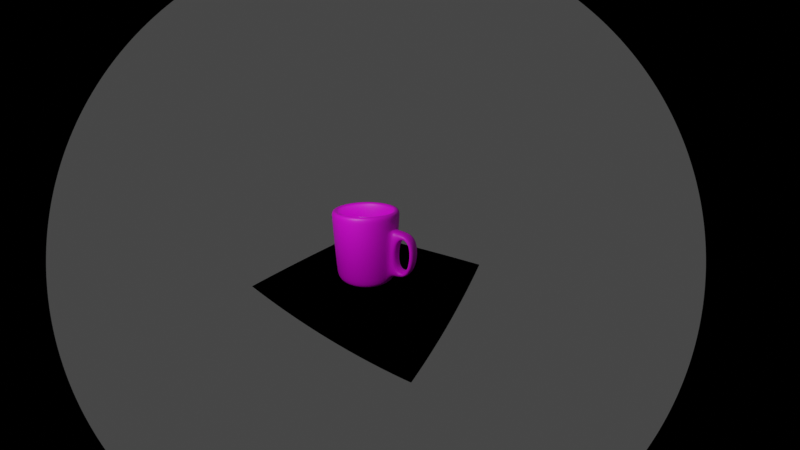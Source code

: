 # Source: merchandise.blend  (saved by Blender 2.82.7; exported with 4.5.12 LTS)
import bpy
from mathutils import Matrix  # noqa: F401  (used for matrix-valued properties, if any)

bpy.ops.wm.read_factory_settings(use_empty=True)
scene = bpy.context.scene
scene.name = 'Scene'

# ---- collections
col_collection = bpy.data.collections.new('Collection'); scene.collection.children.link(col_collection)

# ---- images (referenced by path relative to the original .blend; pixels are not part of the script)
import os
ASSET_DIR = os.environ.get("B2B_ASSET_DIR", "")  # directory of the original .blend (textures are referenced by path, not embedded)
HERE = os.path.dirname(os.path.abspath(__file__))  # packed textures are extracted next to this script under _unpacked/

def load_image(name, relpath, width, height, colorspace="sRGB"):
    """Load a texture the original file referenced (path relative to the .blend, or extracted next to this script)."""
    p = next((c for c in (os.path.join(HERE, relpath), os.path.join(ASSET_DIR, relpath)) if relpath and os.path.exists(c)), "")
    if p:
        img = bpy.data.images.load(p, check_existing=True)
        img.name = name
    else:  # same state as the original file: an image datablock whose file is absent (Cycles renders it pink)
        img = bpy.data.images.new(name, width, height)
        img.source = "FILE"
        img.filepath = "//" + (relpath or name)
    img.colorspace_settings.name = colorspace
    return img
img_texture_jpg = load_image('texture.jpg', 'texture.jpg', 1024, 1024, 'sRGB')

# ---- materials (node trees are filled in below, after node groups)
mat_material_007 = bpy.data.materials.new('Material.007')
mat_material_007.use_transparent_shadow = False
mat_material_001 = bpy.data.materials.new('Material.001')
mat_material_001.use_transparent_shadow = False
mat_material_001.diffuse_color = (0.0, 0.0, 0.0, 1.0)
mat_material_001.roughness = 1.0
mat_material_001.specular_intensity = 0.0

# ---- material node trees
mat_material_007.use_nodes = True; mat_material_007.node_tree.nodes.clear()
_N = mat_material_007.node_tree.nodes; _L = mat_material_007.node_tree.links
n0 = _N.new('ShaderNodeOutputMaterial'); n0.name = 'Material Output'; n0.location = (300, 300)
n1 = _N.new('ShaderNodeBsdfPrincipled'); n1.name = 'Principled BSDF'; n1.location = (10, 300)
n1.distribution = 'GGX'
n1.subsurface_method = 'BURLEY'
n1.inputs[3].default_value = 1.45
n1.inputs[27].default_value = (0.0, 0.0, 0.0, 1.0)
n1.inputs[28].default_value = 1.0
n2 = _N.new('ShaderNodeTexImage'); n2.name = 'Image Texture'; n2.location = (-280, 280)
n2.image = img_texture_jpg
_L.new(n1.outputs[0], n0.inputs[0])
_L.new(n2.outputs[0], n1.inputs[0])
n0.is_active_output = True

# ---- world
world_world = bpy.data.worlds.new('World'); scene.world = world_world
world_world.use_nodes = True; world_world.node_tree.nodes.clear()
_N = world_world.node_tree.nodes; _L = world_world.node_tree.links
n0 = _N.new('ShaderNodeOutputWorld'); n0.name = 'World Output'; n0.location = (300, 300)
n1 = _N.new('ShaderNodeBackground'); n1.name = 'Background'; n1.location = (10, 300)
n1.inputs[0].default_value = (0.05088, 0.05088, 0.05088, 1.0)
_L.new(n1.outputs[0], n0.inputs[0])
n0.is_active_output = True
world_world.color = (0.05088, 0.05088, 0.05088)
world_world.use_sun_shadow = False
world_world.sun_shadow_jitter_overblur = 0.0

# ---- cameras
cam_camera = bpy.data.cameras.new('Camera')
cam_camera.type = 'PANO'
cam_camera.clip_end = 100.0
cam_camera.lens = 40.31
cam_camera.ortho_scale = 7.314
cam_camera.shift_x = 0.03
cam_camera.shift_y = 0.08

# ---- lights
light_light = bpy.data.lights.new('Light', 'POINT')
light_light.transmission_factor = 0.0
light_light.energy = 1300.0
light_light.shadow_soft_size = 0.1
light_light.shadow_maximum_resolution = 0.006
light_light.use_absolute_resolution = True
light_light_001 = bpy.data.lights.new('Light.001', 'POINT')
light_light_001.transmission_factor = 0.0
light_light_001.energy = 20.0
light_light_001.shadow_soft_size = 0.1
light_light_001.shadow_maximum_resolution = 0.006
light_light_001.use_absolute_resolution = True

# ---- meshes
me_circle = bpy.data.meshes.new('Circle')
me_circle.from_pydata([(-1.287, 1.095, 3.4), (-1.475, 1.076, 3.4), (-1.655, 1.021, 3.4), (-1.821, 0.9327, 3.4), (-1.966, 0.8132, 3.4), (-2.086, 0.6676, 3.4), (-2.175, 0.5015, 3.4), (-2.229, 0.3213, 3.4), (-2.248, 0.1339, 3.4), (-2.229, -0.05355, 3.4), (-2.175, -0.2338, 3.4), (-2.086, -0.3999, 3.4), (-1.966, -0.5455, 3.4), (-1.821, -0.6649, 3.4), (-1.655, -0.7537, 3.4), (-1.475, -0.8084, 3.4), (-1.287, -0.8268, 3.4), (-1.1, -0.8084, 3.4), (-0.9194, -0.7537, 3.4), (-0.7533, -0.6649, 3.4), (-0.6078, -0.5455, 3.4), (-0.4883, -0.3999, 3.4), (-0.3995, -0.2338, 3.4), (-0.3448, -0.05355, 3.4), (-0.3264, 0.1339, 3.4), (-0.3448, 0.3213, 3.4), (-0.3995, 0.5015, 3.4), (-0.4883, 0.6676, 3.4), (-0.6078, 0.8132, 3.4), (-0.7533, 0.9327, 3.4), (-0.9194, 1.021, 3.4), (-1.1, 1.076, 3.4), (-1.287, 1.874, 7.786), (-1.626, 1.84, 7.786), (-1.953, 1.741, 7.786), (-2.254, 1.58, 7.786), (-2.517, 1.364, 7.786), (-2.734, 1.1, 7.786), (-2.894, 0.7997, 7.786), (-2.993, 0.4733, 7.786), (-3.027, 0.1339, 7.786), (-2.993, -0.2055, 7.786), (-2.894, -0.5319, 7.786), (-2.734, -0.8327, 7.786), (-2.517, -1.096, 7.786), (-2.254, -1.313, 7.786), (-1.953, -1.473, 7.786), (-1.626, -1.572, 7.786), (-1.287, -1.606, 7.786), (-0.9477, -1.572, 7.786), (-0.6213, -1.473, 7.786), (-0.3205, -1.313, 7.786), (-0.05687, -1.096, 7.786), (0.1595, -0.8327, 7.786), (0.3203, -0.5319, 7.786), (0.4193, -0.2055, 7.786), (0.4527, 0.1339, 7.786), (0.4193, 0.4733, 7.786), (0.3203, 0.7997, 7.786), (0.1595, 1.1, 7.786), (-0.05687, 1.364, 7.786), (-0.3205, 1.58, 7.786), (-0.6213, 1.741, 7.786), (-0.9477, 1.84, 7.786), (0.1595, 1.1, 7.354), (-0.05687, 1.364, 7.354), (-1.953, -1.473, 7.354), (-1.626, -1.572, 7.354), (-1.626, 1.84, 7.354), (-1.953, 1.741, 7.354), (-0.3205, 1.58, 7.354), (-1.287, -1.606, 7.354), (-2.254, 1.58, 7.354), (-0.6213, 1.741, 7.354), (-0.9477, -1.572, 7.354), (-2.517, 1.364, 7.354), (-0.9477, 1.84, 7.354), (-0.6213, -1.473, 7.354), (-2.734, 1.1, 7.354), (-1.287, 1.874, 7.354), (-0.3205, -1.313, 7.354), (-2.894, 0.7997, 7.354), (-0.05687, -1.096, 7.354), (-2.993, 0.4733, 7.354), (0.1595, -0.8327, 7.354), (-3.027, 0.1339, 7.354), (0.3203, -0.5319, 7.354), (-2.993, -0.2055, 7.354), (0.4193, -0.2055, 7.354), (-2.894, -0.5319, 7.354), (0.4527, 0.1339, 7.354), (-2.734, -0.8327, 7.354), (0.4193, 0.4733, 7.354), (-2.517, -1.096, 7.354), (0.3203, 0.7997, 7.354), (-2.254, -1.313, 7.354), (-1.626, 1.84, 3.4), (-1.287, 1.874, 3.4), (-1.953, 1.741, 3.4), (-2.254, 1.58, 3.4), (-2.517, 1.364, 3.4), (-2.734, 1.1, 3.4), (-2.894, 0.7997, 3.4), (-2.993, 0.4733, 3.4), (-3.027, 0.1339, 3.4), (-2.993, -0.2055, 3.4), (-2.894, -0.5319, 3.4), (-2.734, -0.8327, 3.4), (-2.517, -1.096, 3.4), (-2.254, -1.313, 3.4), (-1.953, -1.473, 3.4), (-1.626, -1.572, 3.4), (-1.287, -1.606, 3.4), (-0.9477, -1.572, 3.4), (-0.6213, -1.473, 3.4), (-0.3205, -1.313, 3.4), (-0.05687, -1.096, 3.4), (0.1595, -0.8327, 3.4), (0.3203, -0.5319, 3.4), (0.4193, -0.2055, 3.4), (0.4527, 0.1339, 3.4), (0.4193, 0.4733, 3.4), (0.3203, 0.7997, 3.4), (0.1595, 1.1, 3.4), (-0.05687, 1.364, 3.4), (-0.3205, 1.58, 3.4), (-0.6213, 1.741, 3.4), (-0.9477, 1.84, 3.4), (-1.287, 1.095, 3.0), (-1.475, 1.076, 3.0), (-1.655, 1.021, 3.0), (-1.821, 0.9327, 3.0), (-1.966, 0.8132, 3.0), (-2.086, 0.6676, 3.0), (-2.175, 0.5015, 3.0), (-2.229, 0.3213, 3.0), (-2.248, 0.1339, 3.0), (-2.229, -0.05355, 3.0), (-2.175, -0.2338, 3.0), (-2.086, -0.3999, 3.0), (-1.966, -0.5455, 3.0), (-1.821, -0.6649, 3.0), (-1.655, -0.7537, 3.0), (-1.475, -0.8084, 3.0), (-1.287, -0.8268, 3.0), (-1.1, -0.8084, 3.0), (-0.9194, -0.7537, 3.0), (-0.7533, -0.6649, 3.0), (-0.6078, -0.5455, 3.0), (-0.4883, -0.3999, 3.0), (-0.3995, -0.2338, 3.0), (-0.3448, -0.05355, 3.0), (-0.3264, 0.1339, 3.0), (-0.3448, 0.3213, 3.0), (-0.3995, 0.5015, 3.0), (-0.4883, 0.6676, 3.0), (-0.6078, 0.8132, 3.0), (-0.7533, 0.9327, 3.0), (-0.9194, 1.021, 3.0), (-1.1, 1.076, 3.0), (-1.287, 2.274, 7.786), (-1.705, 2.233, 7.786), (-2.106, 2.111, 7.786), (-2.476, 1.913, 7.786), (-2.8, 1.647, 7.786), (-3.066, 1.323, 7.786), (-3.264, 0.9527, 7.786), (-3.386, 0.5513, 7.786), (-3.427, 0.1339, 7.786), (-3.386, -0.2836, 7.786), (-3.264, -0.685, 7.786), (-3.066, -1.055, 7.786), (-2.8, -1.379, 7.786), (-2.476, -1.645, 7.786), (-2.106, -1.843, 7.786), (-1.705, -1.965, 7.786), (-1.287, -2.006, 7.786), (-0.8696, -1.965, 7.786), (-0.4682, -1.843, 7.786), (-0.09828, -1.645, 7.786), (0.226, -1.379, 7.786), (0.4921, -1.055, 7.786), (0.6898, -0.685, 7.786), (0.8116, -0.2836, 7.786), (0.8527, 0.1339, 7.786), (0.8116, 0.5513, 7.786), (0.6898, 0.9527, 7.786), (0.4921, 1.323, 7.786), (0.226, 1.647, 7.786), (-0.09829, 1.913, 7.786), (-0.4682, 2.111, 7.786), (-0.8696, 2.233, 7.786), (0.4921, 1.323, 7.354), (0.226, 1.647, 7.354), (-2.106, -1.843, 7.354), (-1.705, -1.965, 7.354), (-1.705, 2.233, 7.354), (-2.106, 2.111, 7.354), (-0.09829, 1.913, 7.354), (-1.287, -2.006, 7.354), (-2.476, 1.913, 7.354), (-0.4682, 2.111, 7.354), (-0.8696, -1.965, 7.354), (-2.8, 1.647, 7.354), (-0.8696, 2.233, 7.354), (-0.4682, -1.843, 7.354), (-3.066, 1.323, 7.354), (-1.287, 2.274, 7.354), (-0.09828, -1.645, 7.354), (-3.264, 0.9527, 7.354), (0.226, -1.379, 7.354), (-3.386, 0.5513, 7.354), (0.4921, -1.055, 7.354), (-3.427, 0.1339, 7.354), (0.6898, -0.685, 7.354), (-3.386, -0.2836, 7.354), (0.8116, -0.2836, 7.354), (-3.264, -0.685, 7.354), (0.8527, 0.1339, 7.354), (-3.066, -1.055, 7.354), (0.8116, 0.5513, 7.354), (-2.8, -1.379, 7.354), (0.6898, 0.9527, 7.354), (-2.476, -1.645, 7.354), (-1.683, 2.126, 3.125), (-1.287, 2.165, 3.125), (-2.064, 2.01, 3.125), (-2.415, 1.823, 3.125), (-2.723, 1.57, 3.125), (-2.976, 1.262, 3.125), (-3.163, 0.9111, 3.125), (-3.279, 0.5301, 3.125), (-3.318, 0.1339, 3.125), (-3.279, -0.2623, 3.125), (-3.163, -0.6433, 3.125), (-2.976, -0.9944, 3.125), (-2.723, -1.302, 3.125), (-2.415, -1.555, 3.125), (-2.064, -1.742, 3.125), (-1.683, -1.858, 3.125), (-1.287, -1.897, 3.125), (-0.8909, -1.858, 3.125), (-0.5099, -1.742, 3.125), (-0.1588, -1.555, 3.125), (0.149, -1.302, 3.125), (0.4016, -0.9944, 3.125), (0.5893, -0.6433, 3.125), (0.7048, -0.2623, 3.125), (0.7438, 0.1339, 3.125), (0.7048, 0.5301, 3.125), (0.5893, 0.9111, 3.125), (0.4016, 1.262, 3.125), (0.149, 1.57, 3.125), (-0.1588, 1.823, 3.125), (-0.5099, 2.01, 3.125), (-0.8909, 2.126, 3.125), (-1.58, 1.607, 3.4), (-1.287, 1.636, 3.4), (-1.862, 1.522, 3.4), (-2.122, 1.383, 3.4), (-2.349, 1.196, 3.4), (-2.536, 0.9686, 3.4), (-2.675, 0.7088, 3.4), (-2.761, 0.427, 3.4), (-2.79, 0.1339, 3.4), (-2.761, -0.1593, 3.4), (-2.675, -0.4411, 3.4), (-2.536, -0.7009, 3.4), (-2.349, -0.9286, 3.4), (-2.122, -1.115, 3.4), (-1.862, -1.254, 3.4), (-1.58, -1.34, 3.4), (-1.287, -1.369, 3.4), (-0.994, -1.34, 3.4), (-0.7121, -1.254, 3.4), (-0.4523, -1.115, 3.4), (-0.2247, -0.9285, 3.4), (-0.0378, -0.7009, 3.4), (0.101, -0.4411, 3.4), (0.1865, -0.1592, 3.4), (0.2154, 0.1339, 3.4), (0.1865, 0.427, 3.4), (0.101, 0.7088, 3.4), (-0.0378, 0.9686, 3.4), (-0.2247, 1.196, 3.4), (-0.4523, 1.383, 3.4), (-0.7121, 1.522, 3.4), (-0.994, 1.607, 3.4), (-1.58, 1.607, 3.0), (-1.287, 1.636, 3.0), (-1.862, 1.522, 3.0), (-2.122, 1.383, 3.0), (-2.349, 1.196, 3.0), (-2.536, 0.9686, 3.0), (-2.675, 0.7088, 3.0), (-2.761, 0.427, 3.0), (-2.79, 0.1339, 3.0), (-2.761, -0.1593, 3.0), (-2.675, -0.4411, 3.0), (-2.536, -0.7009, 3.0), (-2.349, -0.9286, 3.0), (-2.122, -1.115, 3.0), (-1.862, -1.254, 3.0), (-1.58, -1.34, 3.0), (-1.287, -1.369, 3.0), (-0.994, -1.34, 3.0), (-0.7121, -1.254, 3.0), (-0.4523, -1.115, 3.0), (-0.2247, -0.9285, 3.0), (-0.0378, -0.7009, 3.0), (0.101, -0.4411, 3.0), (0.1865, -0.1592, 3.0), (0.2154, 0.1339, 3.0), (0.1865, 0.427, 3.0), (0.101, 0.7088, 3.0), (-0.0378, 0.9686, 3.0), (-0.2247, 1.196, 3.0), (-0.4523, 1.383, 3.0), (-0.7121, 1.522, 3.0), (-0.994, 1.607, 3.0), (0.1618, 1.583, 3.828), (-1.687, -1.876, 3.828), (-2.071, 2.027, 3.828), (-0.1487, 1.838, 3.828), (-1.287, -1.915, 3.828), (-2.425, 1.838, 3.828), (-0.503, 2.027, 3.828), (-0.8873, -1.876, 3.828), (-2.736, 1.583, 3.828), (-0.8857, 2.473, 4.141), (-0.503, -1.759, 3.828), (-2.991, 1.272, 3.828), (-1.287, 2.183, 3.828), (-0.1487, -1.57, 3.828), (-3.18, 0.918, 3.828), (0.1618, -1.315, 3.828), (-3.297, 0.5336, 3.828), (0.4166, -1.004, 3.828), (-3.336, 0.1339, 3.828), (0.606, -0.6502, 3.828), (-3.297, -0.2659, 3.828), (0.7226, -0.2659, 3.828), (-3.18, -0.6503, 3.828), (0.7619, 0.1339, 3.828), (-2.991, -1.004, 3.828), (0.7226, 0.5336, 3.828), (-2.736, -1.315, 3.828), (0.606, 0.918, 3.828), (-2.425, -1.57, 3.828), (0.4166, 1.272, 3.828), (-2.071, -1.759, 3.828), (-1.688, 2.473, 4.141), (0.4793, 1.314, 6.756), (-2.1, -1.829, 6.756), (-1.7, 2.531, 6.426), (0.2151, 1.636, 6.756), (-1.702, -1.95, 6.756), (-2.1, 2.097, 6.756), (-0.1068, 1.9, 6.756), (-1.287, -1.991, 6.756), (-2.467, 1.9, 6.756), (-0.4741, 2.097, 6.756), (-0.8726, -1.95, 6.756), (-2.789, 1.636, 6.756), (-0.8743, 2.531, 6.426), (-0.4741, -1.829, 6.756), (-3.053, 1.314, 6.756), (-1.287, 2.258, 6.756), (-0.1068, -1.632, 6.756), (-3.25, 0.9468, 6.756), (0.2151, -1.368, 6.756), (-3.371, 0.5483, 6.756), (0.4793, -1.046, 6.756), (-3.411, 0.1339, 6.756), (0.6756, -0.6791, 6.756), (-3.371, -0.2806, 6.756), (0.7965, -0.2806, 6.756), (-3.25, -0.6791, 6.756), (0.8373, 0.1339, 6.756), (-3.053, -1.046, 6.756), (0.7965, 0.5483, 6.756), (-2.789, -1.368, 6.756), (0.6756, 0.9468, 6.756), (-2.467, -1.632, 6.756), (-0.8743, 3.487, 6.402), (-0.8857, 3.43, 4.116), (-1.287, 3.862, 6.715), (-1.287, 3.787, 3.787), (-1.688, 3.43, 4.116), (-1.7, 3.487, 6.402), (-0.8726, 2.217, 6.756), (-0.8873, 2.144, 3.828), (-1.687, 2.144, 3.828), (-1.687, 3.747, 3.787), (-1.702, 2.217, 6.756), (-0.8726, 3.821, 6.715), (-0.8873, 3.747, 3.787), (-1.702, 3.821, 6.715), (0.4805, 1.315, 6.816), (-2.101, -1.83, 6.816), (-1.702, 2.219, 6.816), (0.2162, 1.637, 6.816), (-1.702, -1.951, 6.816), (-2.101, 2.098, 6.816), (-0.106, 1.901, 6.816), (-1.287, -1.992, 6.816), (-2.468, 1.901, 6.816), (-0.4735, 2.098, 6.816), (-0.8723, -1.951, 6.816), (-2.79, 1.637, 6.816), (-0.8723, 2.219, 6.816), (-0.4735, -1.83, 6.816), (-3.055, 1.315, 6.816), (-1.287, 2.26, 6.816), (-0.106, -1.634, 6.816), (-3.251, 0.9474, 6.816), (0.2162, -1.369, 6.816), (-3.372, 0.5486, 6.816), (0.4805, -1.047, 6.816), (-3.413, 0.1339, 6.816), (0.677, -0.6797, 6.816), (-3.372, -0.2809, 6.816), (0.798, -0.2809, 6.816), (-3.251, -0.6797, 6.816), (0.8388, 0.1339, 6.816), (-3.055, -1.047, 6.816), (0.798, 0.5486, 6.816), (-2.79, -1.369, 6.816), (0.677, 0.9474, 6.816), (-2.468, -1.634, 6.816)], [], [(65, 64, 59, 60), (67, 66, 46, 47), (69, 68, 33, 34), (70, 65, 60, 61), (71, 67, 47, 48), (72, 69, 34, 35), (73, 70, 61, 62), (74, 71, 48, 49), (75, 72, 35, 36), (76, 73, 62, 63), (77, 74, 49, 50), (78, 75, 36, 37), (79, 76, 63, 32), (80, 77, 50, 51), (81, 78, 37, 38), (82, 80, 51, 52), (83, 81, 38, 39), (84, 82, 52, 53), (85, 83, 39, 40), (86, 84, 53, 54), (87, 85, 40, 41), (88, 86, 54, 55), (89, 87, 41, 42), (90, 88, 55, 56), (91, 89, 42, 43), (92, 90, 56, 57), (93, 91, 43, 44), (94, 92, 57, 58), (95, 93, 44, 45), (64, 94, 58, 59), (66, 95, 45, 46), (68, 79, 32, 33), (96, 97, 79, 68), (110, 109, 95, 66), (123, 122, 94, 64), (109, 108, 93, 95), (122, 121, 92, 94), (108, 107, 91, 93), (121, 120, 90, 92), (107, 106, 89, 91), (120, 119, 88, 90), (106, 105, 87, 89), (119, 118, 86, 88), (105, 104, 85, 87), (118, 117, 84, 86), (104, 103, 83, 85), (117, 116, 82, 84), (103, 102, 81, 83), (116, 115, 80, 82), (102, 101, 78, 81), (115, 114, 77, 80), (97, 127, 76, 79), (101, 100, 75, 78), (114, 113, 74, 77), (127, 126, 73, 76), (100, 99, 72, 75), (113, 112, 71, 74), (126, 125, 70, 73), (99, 98, 69, 72), (112, 111, 67, 71), (125, 124, 65, 70), (98, 96, 68, 69), (111, 110, 66, 67), (124, 123, 64, 65), (1, 2, 3, 4, 5, 6, 7, 8, 9, 10, 11, 12, 13, 14, 15, 16, 17, 18, 19, 20, 21, 22, 23, 24, 25, 26, 27, 28, 29, 30, 31, 0), (256, 257, 97, 96), (258, 256, 96, 98), (259, 258, 98, 99), (260, 259, 99, 100), (261, 260, 100, 101), (262, 261, 101, 102), (263, 262, 102, 103), (264, 263, 103, 104), (265, 264, 104, 105), (266, 265, 105, 106), (267, 266, 106, 107), (268, 267, 107, 108), (269, 268, 108, 109), (270, 269, 109, 110), (271, 270, 110, 111), (272, 271, 111, 112), (273, 272, 112, 113), (274, 273, 113, 114), (275, 274, 114, 115), (276, 275, 115, 116), (277, 276, 116, 117), (278, 277, 117, 118), (279, 278, 118, 119), (280, 279, 119, 120), (281, 280, 120, 121), (282, 281, 121, 122), (283, 282, 122, 123), (284, 283, 123, 124), (285, 284, 124, 125), (286, 285, 125, 126), (287, 286, 126, 127), (257, 287, 127, 97), (193, 188, 187, 192), (195, 175, 174, 194), (197, 162, 161, 196), (198, 189, 188, 193), (199, 176, 175, 195), (200, 163, 162, 197), (201, 190, 189, 198), (202, 177, 176, 199), (203, 164, 163, 200), (204, 191, 190, 201), (205, 178, 177, 202), (206, 165, 164, 203), (207, 160, 191, 204), (208, 179, 178, 205), (209, 166, 165, 206), (210, 180, 179, 208), (211, 167, 166, 209), (212, 181, 180, 210), (213, 168, 167, 211), (214, 182, 181, 212), (215, 169, 168, 213), (216, 183, 182, 214), (217, 170, 169, 215), (218, 184, 183, 216), (219, 171, 170, 217), (220, 185, 184, 218), (221, 172, 171, 219), (222, 186, 185, 220), (223, 173, 172, 221), (192, 187, 186, 222), (194, 174, 173, 223), (196, 161, 160, 207), (400, 196, 207, 413), (399, 194, 223, 429), (398, 192, 222, 428), (429, 223, 221, 427), (428, 222, 220, 426), (427, 221, 219, 425), (426, 220, 218, 424), (425, 219, 217, 423), (424, 218, 216, 422), (423, 217, 215, 421), (422, 216, 214, 420), (421, 215, 213, 419), (420, 214, 212, 418), (419, 213, 211, 417), (418, 212, 210, 416), (417, 211, 209, 415), (416, 210, 208, 414), (415, 209, 206, 412), (414, 208, 205, 411), (413, 207, 204, 410), (412, 206, 203, 409), (411, 205, 202, 408), (410, 204, 201, 407), (409, 203, 200, 406), (408, 202, 199, 405), (407, 201, 198, 404), (406, 200, 197, 403), (405, 199, 195, 402), (404, 198, 193, 401), (403, 197, 196, 400), (402, 195, 194, 399), (401, 193, 192, 398), (129, 128, 159, 158, 157, 156, 155, 154, 153, 152, 151, 150, 149, 148, 147, 146, 145, 144, 143, 142, 141, 140, 139, 138, 137, 136, 135, 134, 133, 132, 131, 130), (288, 224, 225, 289), (290, 226, 224, 288), (291, 227, 226, 290), (292, 228, 227, 291), (293, 229, 228, 292), (294, 230, 229, 293), (295, 231, 230, 294), (296, 232, 231, 295), (297, 233, 232, 296), (298, 234, 233, 297), (299, 235, 234, 298), (300, 236, 235, 299), (301, 237, 236, 300), (302, 238, 237, 301), (303, 239, 238, 302), (304, 240, 239, 303), (305, 241, 240, 304), (306, 242, 241, 305), (307, 243, 242, 306), (308, 244, 243, 307), (309, 245, 244, 308), (310, 246, 245, 309), (311, 247, 246, 310), (312, 248, 247, 311), (313, 249, 248, 312), (314, 250, 249, 313), (315, 251, 250, 314), (316, 252, 251, 315), (317, 253, 252, 316), (318, 254, 253, 317), (319, 255, 254, 318), (289, 225, 255, 319), (33, 32, 160, 161), (34, 33, 161, 162), (35, 34, 162, 163), (36, 35, 163, 164), (37, 36, 164, 165), (38, 37, 165, 166), (39, 38, 166, 167), (40, 39, 167, 168), (41, 40, 168, 169), (42, 41, 169, 170), (43, 42, 170, 171), (44, 43, 171, 172), (45, 44, 172, 173), (46, 45, 173, 174), (47, 46, 174, 175), (48, 47, 175, 176), (49, 48, 176, 177), (50, 49, 177, 178), (51, 50, 178, 179), (52, 51, 179, 180), (53, 52, 180, 181), (54, 53, 181, 182), (55, 54, 182, 183), (56, 55, 183, 184), (57, 56, 184, 185), (58, 57, 185, 186), (59, 58, 186, 187), (60, 59, 187, 188), (61, 60, 188, 189), (62, 61, 189, 190), (63, 62, 190, 191), (32, 63, 191, 160), (1, 0, 257, 256), (2, 1, 256, 258), (3, 2, 258, 259), (4, 3, 259, 260), (5, 4, 260, 261), (6, 5, 261, 262), (7, 6, 262, 263), (8, 7, 263, 264), (9, 8, 264, 265), (10, 9, 265, 266), (11, 10, 266, 267), (12, 11, 267, 268), (13, 12, 268, 269), (14, 13, 269, 270), (15, 14, 270, 271), (16, 15, 271, 272), (17, 16, 272, 273), (18, 17, 273, 274), (19, 18, 274, 275), (20, 19, 275, 276), (21, 20, 276, 277), (22, 21, 277, 278), (23, 22, 278, 279), (24, 23, 279, 280), (25, 24, 280, 281), (26, 25, 281, 282), (27, 26, 282, 283), (28, 27, 283, 284), (29, 28, 284, 285), (30, 29, 285, 286), (31, 30, 286, 287), (0, 31, 287, 257), (128, 129, 288, 289), (129, 130, 290, 288), (130, 131, 291, 290), (131, 132, 292, 291), (132, 133, 293, 292), (133, 134, 294, 293), (134, 135, 295, 294), (135, 136, 296, 295), (136, 137, 297, 296), (137, 138, 298, 297), (138, 139, 299, 298), (139, 140, 300, 299), (140, 141, 301, 300), (141, 142, 302, 301), (142, 143, 303, 302), (143, 144, 304, 303), (144, 145, 305, 304), (145, 146, 306, 305), (146, 147, 307, 306), (147, 148, 308, 307), (148, 149, 309, 308), (149, 150, 310, 309), (150, 151, 311, 310), (151, 152, 312, 311), (152, 153, 313, 312), (153, 154, 314, 313), (154, 155, 315, 314), (155, 156, 316, 315), (156, 157, 317, 316), (157, 158, 318, 317), (158, 159, 319, 318), (159, 128, 289, 319), (252, 320, 349, 251), (239, 321, 350, 238), (226, 322, 392, 224), (253, 323, 320, 252), (240, 324, 321, 239), (227, 325, 322, 226), (254, 326, 323, 253), (241, 327, 324, 240), (228, 328, 325, 227), (255, 391, 326, 254), (242, 330, 327, 241), (229, 331, 328, 228), (225, 332, 391, 255), (243, 333, 330, 242), (230, 334, 331, 229), (244, 335, 333, 243), (231, 336, 334, 230), (245, 337, 335, 244), (232, 338, 336, 231), (246, 339, 337, 245), (233, 340, 338, 232), (247, 341, 339, 246), (234, 342, 340, 233), (248, 343, 341, 247), (235, 344, 342, 234), (249, 345, 343, 248), (236, 346, 344, 235), (250, 347, 345, 249), (237, 348, 346, 236), (251, 349, 347, 250), (238, 350, 348, 237), (224, 392, 332, 225), (320, 355, 352, 349), (321, 356, 353, 350), (322, 357, 394, 392), (323, 358, 355, 320), (324, 359, 356, 321), (325, 360, 357, 322), (326, 361, 358, 323), (327, 362, 359, 324), (328, 363, 360, 325), (391, 390, 361, 326), (330, 365, 362, 327), (331, 366, 363, 328), (394, 367, 386, 397), (333, 368, 365, 330), (334, 369, 366, 331), (335, 370, 368, 333), (336, 371, 369, 334), (337, 372, 370, 335), (338, 373, 371, 336), (339, 374, 372, 337), (340, 375, 373, 338), (341, 376, 374, 339), (342, 377, 375, 340), (343, 378, 376, 341), (344, 379, 377, 342), (345, 380, 378, 343), (346, 381, 379, 344), (347, 382, 380, 345), (348, 383, 381, 346), (349, 352, 382, 347), (350, 353, 383, 348), (332, 392, 393, 387), (387, 386, 395, 396), (393, 397, 386, 387), (391, 332, 387, 396), (389, 388, 385, 384), (367, 390, 395, 386), (354, 389, 384, 364), (329, 364, 390, 391), (351, 388, 393, 392), (354, 351, 392, 394), (384, 385, 396, 395), (388, 389, 397, 393), (389, 354, 394, 397), (385, 329, 391, 396), (364, 384, 395, 390), (388, 351, 329, 385), (351, 354, 364, 329), (355, 401, 398, 352), (356, 402, 399, 353), (357, 403, 400, 394), (358, 404, 401, 355), (359, 405, 402, 356), (360, 406, 403, 357), (361, 407, 404, 358), (362, 408, 405, 359), (363, 409, 406, 360), (390, 410, 407, 361), (365, 411, 408, 362), (366, 412, 409, 363), (367, 413, 410, 390), (368, 414, 411, 365), (369, 415, 412, 366), (370, 416, 414, 368), (371, 417, 415, 369), (372, 418, 416, 370), (373, 419, 417, 371), (374, 420, 418, 372), (375, 421, 419, 373), (376, 422, 420, 374), (377, 423, 421, 375), (378, 424, 422, 376), (379, 425, 423, 377), (380, 426, 424, 378), (381, 427, 425, 379), (382, 428, 426, 380), (383, 429, 427, 381), (352, 398, 428, 382), (353, 399, 429, 383), (394, 400, 413, 367)])
me_circle.polygons.foreach_set('use_smooth', [True] * 402)
_uv = me_circle.uv_layers.new(name='UVMap')
_uv.uv.foreach_set('vector', [0.7586, 0.2802, 0.7766, 0.28, 0.7766, 0.3105, 0.7586, 0.3107, 0.8236, 0.3613, 0.7995, 0.3612, 0.7995, 0.3307, 0.8236, 0.3308, 0.3525, 0.9402, 0.3757, 0.9401, 0.3757, 0.9706, 0.3525, 0.9707, 0.4733, 0.9402, 0.4942, 0.9404, 0.4942, 0.9709, 0.4733, 0.9707, 0.8486, 0.3613, 0.8236, 0.3613, 0.8236, 0.3308, 0.8486, 0.3308, 0.3316, 0.9404, 0.3525, 0.9402, 0.3525, 0.9707, 0.3316, 0.9709, 0.4501, 0.9401, 0.4733, 0.9402, 0.4733, 0.9707, 0.4501, 0.9706, 0.8736, 0.3613, 0.8486, 0.3613, 0.8486, 0.3308, 0.8736, 0.3308, 0.3137, 0.9406, 0.3316, 0.9404, 0.3316, 0.9709, 0.3137, 0.9711, 0.4255, 0.94, 0.4501, 0.9401, 0.4501, 0.9706, 0.4255, 0.9705, 0.8976, 0.3612, 0.8736, 0.3613, 0.8736, 0.3308, 0.8976, 0.3307, 0.9206, 0.9209, 0.9385, 0.9211, 0.9385, 0.9516, 0.9206, 0.9514, 0.4004, 0.94, 0.4255, 0.94, 0.4255, 0.9705, 0.4004, 0.9705, 0.9198, 0.361, 0.8976, 0.3612, 0.8976, 0.3307, 0.9198, 0.3305, 0.8995, 0.9207, 0.9206, 0.9209, 0.9206, 0.9514, 0.8995, 0.9512, 0.9392, 0.3608, 0.9198, 0.361, 0.9198, 0.3305, 0.9392, 0.3302, 0.8762, 0.9205, 0.8995, 0.9207, 0.8995, 0.9512, 0.8762, 0.951, 0.9184, 0.2798, 0.9392, 0.28, 0.9392, 0.3105, 0.9184, 0.3103, 0.8515, 0.9205, 0.8762, 0.9205, 0.8762, 0.951, 0.8515, 0.951, 0.8953, 0.2797, 0.9184, 0.2798, 0.9184, 0.3103, 0.8953, 0.3102, 0.8264, 0.9205, 0.8515, 0.9205, 0.8515, 0.951, 0.8264, 0.951, 0.8707, 0.2796, 0.8953, 0.2797, 0.8953, 0.3102, 0.8707, 0.3101, 0.8018, 0.9206, 0.8264, 0.9205, 0.8264, 0.951, 0.8018, 0.9511, 0.8456, 0.2796, 0.8707, 0.2796, 0.8707, 0.3101, 0.8456, 0.3101, 0.7787, 0.9207, 0.8018, 0.9206, 0.8018, 0.9511, 0.7787, 0.9512, 0.8209, 0.2796, 0.8456, 0.2796, 0.8456, 0.3101, 0.8209, 0.3101, 0.758, 0.9209, 0.7787, 0.9207, 0.7787, 0.9512, 0.758, 0.9514, 0.7976, 0.2798, 0.8209, 0.2796, 0.8209, 0.3101, 0.7976, 0.3103, 0.7774, 0.361, 0.758, 0.3608, 0.758, 0.3302, 0.7774, 0.3305, 0.7766, 0.28, 0.7976, 0.2798, 0.7976, 0.3103, 0.7766, 0.3105, 0.7995, 0.3612, 0.7774, 0.361, 0.7774, 0.3305, 0.7995, 0.3307, 0.3757, 0.9401, 0.4004, 0.94, 0.4004, 0.9705, 0.3757, 0.9706, 0.3757, 0.6605, 0.4004, 0.6604, 0.4004, 0.94, 0.3757, 0.9401, 0.7995, 0.6407, 0.7774, 0.6406, 0.7774, 0.361, 0.7995, 0.3612, 0.7766, 0.0003766, 0.7976, 0.0001901, 0.7976, 0.2798, 0.7766, 0.28, 0.7774, 0.6406, 0.758, 0.6403, 0.758, 0.3608, 0.7774, 0.361, 0.7976, 0.0001901, 0.8209, 6.301e-05, 0.8209, 0.2796, 0.7976, 0.2798, 0.758, 0.6413, 0.7787, 0.6411, 0.7787, 0.9207, 0.758, 0.9209, 0.8209, 6.301e-05, 0.8456, 0.0, 0.8456, 0.2796, 0.8209, 0.2796, 0.7787, 0.6411, 0.8018, 0.641, 0.8018, 0.9206, 0.7787, 0.9207, 0.8456, 0.0, 0.8707, 3.551e-06, 0.8707, 0.2796, 0.8456, 0.2796, 0.8018, 0.641, 0.8264, 0.6409, 0.8264, 0.9205, 0.8018, 0.9206, 0.8707, 3.551e-06, 0.8953, 7.352e-05, 0.8953, 0.2797, 0.8707, 0.2796, 0.8264, 0.6409, 0.8515, 0.6409, 0.8515, 0.9205, 0.8264, 0.9205, 0.8953, 7.352e-05, 0.9184, 0.0002072, 0.9184, 0.2798, 0.8953, 0.2797, 0.8515, 0.6409, 0.8762, 0.641, 0.8762, 0.9205, 0.8515, 0.9205, 0.9184, 0.0002072, 0.9392, 0.0003995, 0.9392, 0.28, 0.9184, 0.2798, 0.8762, 0.641, 0.8995, 0.6411, 0.8995, 0.9207, 0.8762, 0.9205, 0.9392, 0.6403, 0.9198, 0.6406, 0.9198, 0.361, 0.9392, 0.3608, 0.8995, 0.6411, 0.9206, 0.6413, 0.9206, 0.9209, 0.8995, 0.9207, 0.9198, 0.6406, 0.8976, 0.6407, 0.8976, 0.3612, 0.9198, 0.361, 0.4004, 0.6604, 0.4255, 0.6604, 0.4255, 0.94, 0.4004, 0.94, 0.9206, 0.6413, 0.9385, 0.6415, 0.9385, 0.9211, 0.9206, 0.9209, 0.8976, 0.6407, 0.8736, 0.6409, 0.8736, 0.3613, 0.8976, 0.3612, 0.4255, 0.6604, 0.4501, 0.6605, 0.4501, 0.9401, 0.4255, 0.94, 0.3137, 0.6611, 0.3316, 0.6608, 0.3316, 0.9404, 0.3137, 0.9406, 0.8736, 0.6409, 0.8486, 0.6409, 0.8486, 0.3613, 0.8736, 0.3613, 0.4501, 0.6605, 0.4733, 0.6606, 0.4733, 0.9402, 0.4501, 0.9401, 0.3316, 0.6608, 0.3525, 0.6606, 0.3525, 0.9402, 0.3316, 0.9404, 0.8486, 0.6409, 0.8236, 0.6409, 0.8236, 0.3613, 0.8486, 0.3613, 0.4733, 0.6606, 0.4942, 0.6608, 0.4942, 0.9404, 0.4733, 0.9402, 0.3525, 0.6606, 0.3757, 0.6605, 0.3757, 0.9401, 0.3525, 0.9402, 0.8236, 0.6409, 0.7995, 0.6407, 0.7995, 0.3612, 0.8236, 0.3613, 0.7586, 0.000615, 0.7766, 0.0003766, 0.7766, 0.28, 0.7586, 0.2802, 0.1481, 0.6443, 0.1609, 0.6494, 0.1724, 0.6568, 0.1823, 0.6662, 0.19, 0.6773, 0.1953, 0.6896, 0.198, 0.7026, 0.198, 0.716, 0.1953, 0.729, 0.19, 0.7413, 0.1823, 0.7524, 0.1724, 0.7618, 0.1609, 0.7692, 0.1481, 0.7743, 0.1345, 0.7769, 0.1206, 0.7769, 0.107, 0.7743, 0.09419, 0.7692, 0.08265, 0.7618, 0.07284, 0.7524, 0.06513, 0.7413, 0.05982, 0.729, 0.05712, 0.716, 0.05712, 0.7026, 0.05982, 0.6896, 0.06513, 0.6773, 0.07284, 0.6662, 0.08265, 0.6568, 0.09419, 0.6494, 0.107, 0.6443, 0.1206, 0.6417, 0.1345, 0.6417, 0.1597, 0.6076, 0.1384, 0.6036, 0.1401, 0.5869, 0.1648, 0.5916, 0.1797, 0.6156, 0.1597, 0.6076, 0.1648, 0.5916, 0.188, 0.6008, 0.1978, 0.6272, 0.1797, 0.6156, 0.188, 0.6008, 0.2089, 0.6142, 0.2131, 0.6419, 0.1978, 0.6272, 0.2089, 0.6142, 0.2266, 0.6313, 0.2252, 0.6592, 0.2131, 0.6419, 0.2266, 0.6313, 0.2406, 0.6513, 0.2335, 0.6785, 0.2252, 0.6592, 0.2406, 0.6513, 0.2502, 0.6736, 0.2377, 0.6989, 0.2335, 0.6785, 0.2502, 0.6736, 0.2551, 0.6972, 0.2377, 0.7197, 0.2377, 0.6989, 0.2551, 0.6972, 0.2551, 0.7214, 0.2335, 0.7401, 0.2377, 0.7197, 0.2551, 0.7214, 0.2502, 0.745, 0.2252, 0.7594, 0.2335, 0.7401, 0.2502, 0.745, 0.2406, 0.7673, 0.2131, 0.7767, 0.2252, 0.7594, 0.2406, 0.7673, 0.2266, 0.7873, 0.1978, 0.7914, 0.2131, 0.7767, 0.2266, 0.7873, 0.2089, 0.8044, 0.1797, 0.803, 0.1978, 0.7914, 0.2089, 0.8044, 0.188, 0.8178, 0.1597, 0.811, 0.1797, 0.803, 0.188, 0.8178, 0.1648, 0.827, 0.1384, 0.815, 0.1597, 0.811, 0.1648, 0.827, 0.1401, 0.8317, 0.1167, 0.815, 0.1384, 0.815, 0.1401, 0.8317, 0.115, 0.8317, 0.09542, 0.811, 0.1167, 0.815, 0.115, 0.8317, 0.09034, 0.827, 0.07537, 0.803, 0.09542, 0.811, 0.09034, 0.827, 0.06713, 0.8178, 0.05733, 0.7914, 0.07537, 0.803, 0.06713, 0.8178, 0.04624, 0.8044, 0.04199, 0.7767, 0.05733, 0.7914, 0.04624, 0.8044, 0.02847, 0.7873, 0.02993, 0.7594, 0.04199, 0.7767, 0.02847, 0.7873, 0.01452, 0.7673, 0.02163, 0.7401, 0.02993, 0.7594, 0.01452, 0.7673, 0.004902, 0.745, 0.0174, 0.7197, 0.02163, 0.7401, 0.004902, 0.745, 0.0, 0.7214, 0.0174, 0.6989, 0.0174, 0.7197, 0.0, 0.7214, 1.756e-08, 0.6972, 0.02163, 0.6785, 0.0174, 0.6989, 1.756e-08, 0.6972, 0.004902, 0.6736, 0.02993, 0.6592, 0.02163, 0.6785, 0.004902, 0.6736, 0.01452, 0.6513, 0.04199, 0.6419, 0.02993, 0.6592, 0.01452, 0.6513, 0.02848, 0.6313, 0.05733, 0.6272, 0.04199, 0.6419, 0.02848, 0.6313, 0.04624, 0.6142, 0.07537, 0.6156, 0.05733, 0.6272, 0.04624, 0.6142, 0.06713, 0.6008, 0.09542, 0.6076, 0.07537, 0.6156, 0.06713, 0.6008, 0.09034, 0.5916, 0.1167, 0.6036, 0.09542, 0.6076, 0.09034, 0.5916, 0.115, 0.5869, 0.1384, 0.6036, 0.1167, 0.6036, 0.115, 0.5869, 0.1401, 0.5869, 0.5359, 0.3614, 0.5358, 0.3309, 0.5614, 0.3306, 0.5614, 0.3611, 0.6741, 0.03054, 0.6742, 4.103e-05, 0.7045, 0.0001626, 0.7044, 0.03067, 0.3649, 0.03068, 0.3649, 0.0001811, 0.3945, 4.571e-05, 0.3945, 0.03055, 0.5128, 0.0309, 0.5128, 0.000401, 0.5367, 0.0006969, 0.5367, 0.0312, 0.6432, 0.0305, 0.6433, 0.0, 0.6742, 4.103e-05, 0.6741, 0.03054, 0.3376, 0.0309, 0.3376, 0.000401, 0.3649, 0.0001811, 0.3649, 0.03068, 0.4855, 0.03068, 0.4855, 0.0001811, 0.5128, 0.000401, 0.5128, 0.0309, 0.6129, 0.03054, 0.6129, 4.099e-05, 0.6433, 0.0, 0.6432, 0.0305, 0.3137, 0.0312, 0.3137, 0.0006969, 0.3376, 0.000401, 0.3376, 0.0309, 0.456, 0.03055, 0.456, 4.575e-05, 0.4855, 0.0001811, 0.4855, 0.03068, 0.5843, 0.03067, 0.5844, 0.0001625, 0.6129, 4.099e-05, 0.6129, 0.03054, 0.5103, 0.3611, 0.5103, 0.3306, 0.5358, 0.3309, 0.5358, 0.3614, 0.4252, 0.0305, 0.4252, 0.0, 0.456, 4.575e-05, 0.456, 0.03055, 0.5586, 0.03086, 0.5586, 0.0003598, 0.5844, 0.0001625, 0.5843, 0.03067, 0.4819, 0.3609, 0.4819, 0.3304, 0.5103, 0.3306, 0.5103, 0.3611, 0.5367, 0.03113, 0.5367, 0.0006252, 0.5586, 0.0003598, 0.5586, 0.03086, 0.4516, 0.3608, 0.4517, 0.3303, 0.4819, 0.3304, 0.4819, 0.3609, 0.7359, 0.3611, 0.7358, 0.3306, 0.7579, 0.3309, 0.758, 0.3614, 0.4207, 0.3608, 0.4208, 0.3302, 0.4517, 0.3303, 0.4516, 0.3608, 0.71, 0.3609, 0.71, 0.3304, 0.7358, 0.3306, 0.7359, 0.3611, 0.3904, 0.3608, 0.3904, 0.3303, 0.4208, 0.3302, 0.4207, 0.3608, 0.6813, 0.3608, 0.6813, 0.3303, 0.71, 0.3304, 0.71, 0.3609, 0.3617, 0.3609, 0.3617, 0.3304, 0.3904, 0.3303, 0.3904, 0.3608, 0.651, 0.3608, 0.6509, 0.3302, 0.6813, 0.3303, 0.6813, 0.3608, 0.3358, 0.3611, 0.3359, 0.3306, 0.3617, 0.3304, 0.3617, 0.3609, 0.6201, 0.3608, 0.62, 0.3303, 0.6509, 0.3302, 0.651, 0.3608, 0.3137, 0.3614, 0.3138, 0.3309, 0.3359, 0.3306, 0.3358, 0.3611, 0.5898, 0.3609, 0.5898, 0.3304, 0.62, 0.3303, 0.6201, 0.3608, 0.7329, 0.03086, 0.733, 0.0003598, 0.7586, 0.0006253, 0.7586, 0.03113, 0.5614, 0.3611, 0.5614, 0.3306, 0.5898, 0.3304, 0.5898, 0.3609, 0.7044, 0.03067, 0.7045, 0.0001626, 0.733, 0.0003598, 0.7329, 0.03086, 0.3945, 0.03055, 0.3945, 4.571e-05, 0.4252, 0.0, 0.4252, 0.0305, 0.3947, 0.06866, 0.3945, 0.03055, 0.4252, 0.0305, 0.4252, 0.06861, 0.7041, 0.06877, 0.7044, 0.03067, 0.7329, 0.03086, 0.7324, 0.06897, 0.5619, 0.3992, 0.5614, 0.3611, 0.5898, 0.3609, 0.5902, 0.399, 0.7324, 0.06897, 0.7329, 0.03086, 0.7586, 0.03113, 0.7579, 0.06923, 0.5902, 0.399, 0.5898, 0.3609, 0.6201, 0.3608, 0.6202, 0.3989, 0.3145, 0.3995, 0.3137, 0.3614, 0.3358, 0.3611, 0.3364, 0.3992, 0.6202, 0.3989, 0.6201, 0.3608, 0.651, 0.3608, 0.6509, 0.3989, 0.3364, 0.3992, 0.3358, 0.3611, 0.3617, 0.3609, 0.3621, 0.399, 0.6509, 0.3989, 0.651, 0.3608, 0.6813, 0.3608, 0.6811, 0.3989, 0.3621, 0.399, 0.3617, 0.3609, 0.3904, 0.3608, 0.3906, 0.3989, 0.6811, 0.3989, 0.6813, 0.3608, 0.71, 0.3609, 0.7096, 0.399, 0.3906, 0.3989, 0.3904, 0.3608, 0.4207, 0.3608, 0.4208, 0.3989, 0.7096, 0.399, 0.71, 0.3609, 0.7359, 0.3611, 0.7353, 0.3992, 0.4208, 0.3989, 0.4207, 0.3608, 0.4516, 0.3608, 0.4515, 0.3989, 0.7353, 0.3992, 0.7359, 0.3611, 0.758, 0.3614, 0.7572, 0.3995, 0.4515, 0.3989, 0.4516, 0.3608, 0.4819, 0.3609, 0.4815, 0.399, 0.5374, 0.06923, 0.5367, 0.03113, 0.5586, 0.03086, 0.5592, 0.06897, 0.4815, 0.399, 0.4819, 0.3609, 0.5103, 0.3611, 0.5098, 0.3992, 0.5592, 0.06897, 0.5586, 0.03086, 0.5843, 0.03067, 0.5847, 0.06877, 0.4252, 0.06861, 0.4252, 0.0305, 0.456, 0.03055, 0.4558, 0.06866, 0.5098, 0.3992, 0.5103, 0.3611, 0.5358, 0.3614, 0.5351, 0.3995, 0.5847, 0.06877, 0.5843, 0.03067, 0.6129, 0.03054, 0.6131, 0.06865, 0.4558, 0.06866, 0.456, 0.03055, 0.4855, 0.03068, 0.4851, 0.06879, 0.3145, 0.0693, 0.3137, 0.0312, 0.3376, 0.0309, 0.3382, 0.06901, 0.6131, 0.06865, 0.6129, 0.03054, 0.6432, 0.0305, 0.6433, 0.06861, 0.4851, 0.06879, 0.4855, 0.03068, 0.5128, 0.0309, 0.5122, 0.06901, 0.3382, 0.06901, 0.3376, 0.0309, 0.3649, 0.03068, 0.3653, 0.06879, 0.6433, 0.06861, 0.6432, 0.0305, 0.6741, 0.03054, 0.674, 0.06865, 0.5122, 0.06901, 0.5128, 0.0309, 0.5367, 0.0312, 0.5359, 0.0693, 0.3653, 0.06879, 0.3649, 0.03068, 0.3945, 0.03055, 0.3947, 0.06866, 0.674, 0.06865, 0.6741, 0.03054, 0.7044, 0.03067, 0.7041, 0.06877, 0.5366, 0.3995, 0.5359, 0.3614, 0.5614, 0.3611, 0.5619, 0.3992, 0.1823, 0.3841, 0.1938, 0.3915, 0.2036, 0.4009, 0.2113, 0.412, 0.2166, 0.4243, 0.2193, 0.4373, 0.2193, 0.4506, 0.2166, 0.4637, 0.2113, 0.476, 0.2036, 0.4871, 0.1938, 0.4965, 0.1823, 0.5039, 0.1694, 0.509, 0.1558, 0.5116, 0.142, 0.5116, 0.1284, 0.509, 0.1155, 0.5039, 0.104, 0.4965, 0.09419, 0.4871, 0.08648, 0.476, 0.08117, 0.4637, 0.07847, 0.4506, 0.07847, 0.4373, 0.08117, 0.4243, 0.08648, 0.412, 0.09419, 0.4009, 0.104, 0.3915, 0.1155, 0.3841, 0.1284, 0.379, 0.142, 0.3764, 0.1558, 0.3764, 0.1694, 0.379, 0.2011, 0.3503, 0.2194, 0.3174, 0.2438, 0.333, 0.2191, 0.3619, 0.181, 0.3423, 0.1923, 0.3066, 0.2194, 0.3174, 0.2011, 0.3503, 0.1597, 0.3383, 0.1636, 0.3011, 0.1923, 0.3066, 0.181, 0.3423, 0.1381, 0.3383, 0.1342, 0.3011, 0.1636, 0.3011, 0.1597, 0.3383, 0.1168, 0.3423, 0.1055, 0.3066, 0.1342, 0.3011, 0.1381, 0.3383, 0.09672, 0.3503, 0.07837, 0.3174, 0.1055, 0.3066, 0.1168, 0.3423, 0.07868, 0.3619, 0.05398, 0.333, 0.07837, 0.3174, 0.09672, 0.3503, 0.06334, 0.3766, 0.03324, 0.3529, 0.05398, 0.333, 0.07868, 0.3619, 0.05128, 0.3939, 0.01695, 0.3763, 0.03324, 0.3529, 0.06334, 0.3766, 0.04298, 0.4132, 0.005722, 0.4023, 0.01695, 0.3763, 0.05128, 0.3939, 0.03875, 0.4336, 0.0, 0.4299, 0.005722, 0.4023, 0.04298, 0.4132, 0.03875, 0.4544, 5.269e-07, 0.4581, 0.0, 0.4299, 0.03875, 0.4336, 0.04298, 0.4748, 0.005722, 0.4857, 5.269e-07, 0.4581, 0.03875, 0.4544, 0.05128, 0.4941, 0.01694, 0.5117, 0.005722, 0.4857, 0.04298, 0.4748, 0.06334, 0.5114, 0.03324, 0.5351, 0.01694, 0.5117, 0.05128, 0.4941, 0.07868, 0.5261, 0.05398, 0.555, 0.03324, 0.5351, 0.06334, 0.5114, 0.09672, 0.5377, 0.07836, 0.5706, 0.05398, 0.555, 0.07868, 0.5261, 0.1168, 0.5456, 0.1055, 0.5814, 0.07836, 0.5706, 0.09672, 0.5377, 0.138, 0.5497, 0.1342, 0.5869, 0.1055, 0.5814, 0.1168, 0.5456, 0.1597, 0.5497, 0.1636, 0.5869, 0.1342, 0.5869, 0.138, 0.5497, 0.181, 0.5456, 0.1923, 0.5814, 0.1636, 0.5869, 0.1597, 0.5497, 0.2011, 0.5377, 0.2194, 0.5706, 0.1923, 0.5814, 0.181, 0.5456, 0.2191, 0.5261, 0.2438, 0.555, 0.2194, 0.5706, 0.2011, 0.5377, 0.2345, 0.5114, 0.2645, 0.5351, 0.2438, 0.555, 0.2191, 0.5261, 0.2465, 0.4941, 0.2808, 0.5117, 0.2645, 0.5351, 0.2345, 0.5114, 0.2548, 0.4748, 0.2921, 0.4857, 0.2808, 0.5117, 0.2465, 0.4941, 0.2591, 0.4544, 0.2978, 0.4581, 0.2921, 0.4857, 0.2548, 0.4748, 0.2591, 0.4336, 0.2978, 0.4299, 0.2978, 0.4581, 0.2591, 0.4544, 0.2548, 0.4132, 0.2921, 0.4023, 0.2978, 0.4299, 0.2591, 0.4336, 0.2465, 0.3939, 0.2808, 0.3763, 0.2921, 0.4023, 0.2548, 0.4132, 0.2345, 0.3766, 0.2645, 0.3529, 0.2808, 0.3763, 0.2465, 0.3939, 0.2191, 0.3619, 0.2438, 0.333, 0.2645, 0.3529, 0.2345, 0.3766, 0.2382, 0.2456, 0.2559, 0.2286, 0.2787, 0.2465, 0.2569, 0.2675, 0.2173, 0.259, 0.2382, 0.2456, 0.2569, 0.2675, 0.2312, 0.284, 0.1941, 0.2683, 0.2173, 0.259, 0.2312, 0.284, 0.2026, 0.2953, 0.1694, 0.273, 0.1941, 0.2683, 0.2026, 0.2953, 0.1723, 0.3011, 0.1443, 0.273, 0.1694, 0.273, 0.1723, 0.3011, 0.1414, 0.3011, 0.1197, 0.2683, 0.1443, 0.273, 0.1414, 0.3011, 0.1111, 0.2953, 0.09645, 0.259, 0.1197, 0.2683, 0.1111, 0.2953, 0.08256, 0.284, 0.07556, 0.2456, 0.09645, 0.259, 0.08256, 0.284, 0.05687, 0.2675, 0.0578, 0.2286, 0.07556, 0.2456, 0.05687, 0.2675, 0.03502, 0.2465, 0.04384, 0.2085, 0.0578, 0.2286, 0.03502, 0.2465, 0.01785, 0.2219, 0.03423, 0.1863, 0.04384, 0.2085, 0.01785, 0.2219, 0.006028, 0.1945, 0.02932, 0.1626, 0.03423, 0.1863, 0.006028, 0.1945, 3.513e-08, 0.1654, 0.02932, 0.1385, 0.02932, 0.1626, 3.513e-08, 0.1654, 0.0, 0.1357, 0.03423, 0.1148, 0.02932, 0.1385, 0.0, 0.1357, 0.006029, 0.1066, 0.04384, 0.09257, 0.03423, 0.1148, 0.006029, 0.1066, 0.01785, 0.07924, 0.0578, 0.07252, 0.04384, 0.09257, 0.01785, 0.07924, 0.03502, 0.05458, 0.07557, 0.05547, 0.0578, 0.07252, 0.03502, 0.05458, 0.05687, 0.03361, 0.09646, 0.04207, 0.07557, 0.05547, 0.05687, 0.03361, 0.08257, 0.01713, 0.1197, 0.03285, 0.09646, 0.04207, 0.08257, 0.01713, 0.1111, 0.005785, 0.1443, 0.02814, 0.1197, 0.03285, 0.1111, 0.005785, 0.1414, 1.686e-08, 0.1694, 0.02814, 0.1443, 0.02814, 0.1414, 1.686e-08, 0.1723, 0.0, 0.1941, 0.03285, 0.1694, 0.02814, 0.1723, 0.0, 0.2026, 0.005786, 0.2173, 0.04207, 0.1941, 0.03285, 0.2026, 0.005786, 0.2312, 0.01713, 0.2382, 0.05547, 0.2173, 0.04207, 0.2312, 0.01713, 0.2569, 0.03361, 0.2559, 0.07252, 0.2382, 0.05547, 0.2569, 0.03361, 0.2787, 0.05458, 0.2699, 0.09257, 0.2559, 0.07252, 0.2787, 0.05458, 0.2959, 0.07924, 0.2795, 0.1148, 0.2699, 0.09257, 0.2959, 0.07924, 0.3077, 0.1066, 0.2844, 0.1385, 0.2795, 0.1148, 0.3077, 0.1066, 0.3137, 0.1357, 0.2844, 0.1626, 0.2844, 0.1385, 0.3137, 0.1357, 0.3137, 0.1654, 0.2795, 0.1863, 0.2844, 0.1626, 0.3137, 0.1654, 0.3077, 0.1945, 0.2699, 0.2085, 0.2795, 0.1863, 0.3077, 0.1945, 0.2959, 0.2219, 0.2559, 0.2286, 0.2699, 0.2085, 0.2959, 0.2219, 0.2787, 0.2465, 0.1481, 0.6443, 0.1345, 0.6417, 0.1384, 0.6036, 0.1597, 0.6076, 0.1609, 0.6494, 0.1481, 0.6443, 0.1597, 0.6076, 0.1797, 0.6156, 0.1724, 0.6568, 0.1609, 0.6494, 0.1797, 0.6156, 0.1978, 0.6272, 0.1823, 0.6662, 0.1724, 0.6568, 0.1978, 0.6272, 0.2131, 0.6419, 0.19, 0.6773, 0.1823, 0.6662, 0.2131, 0.6419, 0.2252, 0.6592, 0.1953, 0.6896, 0.19, 0.6773, 0.2252, 0.6592, 0.2335, 0.6785, 0.198, 0.7026, 0.1953, 0.6896, 0.2335, 0.6785, 0.2377, 0.6989, 0.198, 0.716, 0.198, 0.7026, 0.2377, 0.6989, 0.2377, 0.7197, 0.1953, 0.729, 0.198, 0.716, 0.2377, 0.7197, 0.2335, 0.7401, 0.19, 0.7413, 0.1953, 0.729, 0.2335, 0.7401, 0.2252, 0.7594, 0.1823, 0.7524, 0.19, 0.7413, 0.2252, 0.7594, 0.2131, 0.7767, 0.1724, 0.7618, 0.1823, 0.7524, 0.2131, 0.7767, 0.1978, 0.7914, 0.1609, 0.7692, 0.1724, 0.7618, 0.1978, 0.7914, 0.1797, 0.803, 0.1481, 0.7743, 0.1609, 0.7692, 0.1797, 0.803, 0.1597, 0.811, 0.1345, 0.7769, 0.1481, 0.7743, 0.1597, 0.811, 0.1384, 0.815, 0.1206, 0.7769, 0.1345, 0.7769, 0.1384, 0.815, 0.1167, 0.815, 0.107, 0.7743, 0.1206, 0.7769, 0.1167, 0.815, 0.09542, 0.811, 0.09419, 0.7692, 0.107, 0.7743, 0.09542, 0.811, 0.07537, 0.803, 0.08265, 0.7618, 0.09419, 0.7692, 0.07537, 0.803, 0.05733, 0.7914, 0.07284, 0.7524, 0.08265, 0.7618, 0.05733, 0.7914, 0.04199, 0.7767, 0.06513, 0.7413, 0.07284, 0.7524, 0.04199, 0.7767, 0.02993, 0.7594, 0.05982, 0.729, 0.06513, 0.7413, 0.02993, 0.7594, 0.02163, 0.7401, 0.05712, 0.716, 0.05982, 0.729, 0.02163, 0.7401, 0.0174, 0.7197, 0.05712, 0.7026, 0.05712, 0.716, 0.0174, 0.7197, 0.0174, 0.6989, 0.05982, 0.6896, 0.05712, 0.7026, 0.0174, 0.6989, 0.02163, 0.6785, 0.06513, 0.6773, 0.05982, 0.6896, 0.02163, 0.6785, 0.02993, 0.6592, 0.07284, 0.6662, 0.06513, 0.6773, 0.02993, 0.6592, 0.04199, 0.6419, 0.08265, 0.6568, 0.07284, 0.6662, 0.04199, 0.6419, 0.05733, 0.6272, 0.09419, 0.6494, 0.08265, 0.6568, 0.05733, 0.6272, 0.07537, 0.6156, 0.107, 0.6443, 0.09419, 0.6494, 0.07537, 0.6156, 0.09542, 0.6076, 0.1206, 0.6417, 0.107, 0.6443, 0.09542, 0.6076, 0.1167, 0.6036, 0.1345, 0.6417, 0.1206, 0.6417, 0.1167, 0.6036, 0.1384, 0.6036, 0.1938, 0.3915, 0.1823, 0.3841, 0.2011, 0.3503, 0.2191, 0.3619, 0.1823, 0.3841, 0.1694, 0.379, 0.181, 0.3423, 0.2011, 0.3503, 0.1694, 0.379, 0.1558, 0.3764, 0.1597, 0.3383, 0.181, 0.3423, 0.1558, 0.3764, 0.142, 0.3764, 0.1381, 0.3383, 0.1597, 0.3383, 0.142, 0.3764, 0.1284, 0.379, 0.1168, 0.3423, 0.1381, 0.3383, 0.1284, 0.379, 0.1155, 0.3841, 0.09672, 0.3503, 0.1168, 0.3423, 0.1155, 0.3841, 0.104, 0.3915, 0.07868, 0.3619, 0.09672, 0.3503, 0.104, 0.3915, 0.09419, 0.4009, 0.06334, 0.3766, 0.07868, 0.3619, 0.09419, 0.4009, 0.08648, 0.412, 0.05128, 0.3939, 0.06334, 0.3766, 0.08648, 0.412, 0.08117, 0.4243, 0.04298, 0.4132, 0.05128, 0.3939, 0.08117, 0.4243, 0.07847, 0.4373, 0.03875, 0.4336, 0.04298, 0.4132, 0.07847, 0.4373, 0.07847, 0.4506, 0.03875, 0.4544, 0.03875, 0.4336, 0.07847, 0.4506, 0.08117, 0.4637, 0.04298, 0.4748, 0.03875, 0.4544, 0.08117, 0.4637, 0.08648, 0.476, 0.05128, 0.4941, 0.04298, 0.4748, 0.08648, 0.476, 0.09419, 0.4871, 0.06334, 0.5114, 0.05128, 0.4941, 0.09419, 0.4871, 0.104, 0.4965, 0.07868, 0.5261, 0.06334, 0.5114, 0.104, 0.4965, 0.1155, 0.5039, 0.09672, 0.5377, 0.07868, 0.5261, 0.1155, 0.5039, 0.1284, 0.509, 0.1168, 0.5456, 0.09672, 0.5377, 0.1284, 0.509, 0.142, 0.5116, 0.138, 0.5497, 0.1168, 0.5456, 0.142, 0.5116, 0.1558, 0.5116, 0.1597, 0.5497, 0.138, 0.5497, 0.1558, 0.5116, 0.1694, 0.509, 0.181, 0.5456, 0.1597, 0.5497, 0.1694, 0.509, 0.1823, 0.5039, 0.2011, 0.5377, 0.181, 0.5456, 0.1823, 0.5039, 0.1938, 0.4965, 0.2191, 0.5261, 0.2011, 0.5377, 0.1938, 0.4965, 0.2036, 0.4871, 0.2345, 0.5114, 0.2191, 0.5261, 0.2036, 0.4871, 0.2113, 0.476, 0.2465, 0.4941, 0.2345, 0.5114, 0.2113, 0.476, 0.2166, 0.4637, 0.2548, 0.4748, 0.2465, 0.4941, 0.2166, 0.4637, 0.2193, 0.4506, 0.2591, 0.4544, 0.2548, 0.4748, 0.2193, 0.4506, 0.2193, 0.4373, 0.2591, 0.4336, 0.2591, 0.4544, 0.2193, 0.4373, 0.2166, 0.4243, 0.2548, 0.4132, 0.2591, 0.4336, 0.2166, 0.4243, 0.2113, 0.412, 0.2465, 0.3939, 0.2548, 0.4132, 0.2113, 0.412, 0.2036, 0.4009, 0.2345, 0.3766, 0.2465, 0.3939, 0.2036, 0.4009, 0.1938, 0.3915, 0.2191, 0.3619, 0.2345, 0.3766, 0.5414, 0.6604, 0.5405, 0.6108, 0.5649, 0.6105, 0.5656, 0.6602, 0.6729, 0.3296, 0.6731, 0.2799, 0.7021, 0.2801, 0.7017, 0.3297, 0.368, 0.3298, 0.3674, 0.2801, 0.3958, 0.2799, 0.396, 0.3296, 0.5083, 0.33, 0.5091, 0.2803, 0.5319, 0.2806, 0.531, 0.3302, 0.6436, 0.3296, 0.6435, 0.2799, 0.6731, 0.2799, 0.6729, 0.3296, 0.3421, 0.33, 0.3413, 0.2803, 0.3674, 0.2801, 0.368, 0.3298, 0.4825, 0.3298, 0.483, 0.2801, 0.5091, 0.2803, 0.5083, 0.33, 0.6148, 0.3296, 0.6145, 0.2799, 0.6435, 0.2799, 0.6436, 0.3296, 0.3194, 0.3302, 0.3185, 0.2806, 0.3413, 0.2803, 0.3421, 0.33, 0.4544, 0.3296, 0.4547, 0.2799, 0.483, 0.2801, 0.4825, 0.3298, 0.5877, 0.3297, 0.5871, 0.2801, 0.6145, 0.2799, 0.6148, 0.3296, 0.5061, 0.6602, 0.5068, 0.6105, 0.5312, 0.6108, 0.5303, 0.6604, 0.4252, 0.3296, 0.4252, 0.2799, 0.4547, 0.2799, 0.4544, 0.3296, 0.5632, 0.3299, 0.5625, 0.2802, 0.5871, 0.2801, 0.5877, 0.3297, 0.4791, 0.66, 0.4795, 0.6103, 0.5068, 0.6105, 0.5061, 0.6602, 0.5424, 0.3302, 0.5415, 0.2805, 0.5625, 0.2802, 0.5632, 0.3299, 0.4504, 0.6599, 0.4506, 0.6102, 0.4795, 0.6103, 0.4791, 0.66, 0.7312, 0.6602, 0.732, 0.6105, 0.7532, 0.6108, 0.7522, 0.6604, 0.421, 0.6598, 0.421, 0.6102, 0.4506, 0.6102, 0.4504, 0.6599, 0.7067, 0.66, 0.7072, 0.6103, 0.732, 0.6105, 0.7312, 0.6602, 0.3922, 0.6599, 0.3919, 0.6102, 0.421, 0.6102, 0.421, 0.6598, 0.6795, 0.6599, 0.6798, 0.6102, 0.7072, 0.6103, 0.7067, 0.66, 0.365, 0.66, 0.3645, 0.6103, 0.3919, 0.6102, 0.3922, 0.6599, 0.6507, 0.6598, 0.6507, 0.6102, 0.6798, 0.6102, 0.6795, 0.6599, 0.3405, 0.6602, 0.3397, 0.6105, 0.3645, 0.6103, 0.365, 0.66, 0.6213, 0.6599, 0.6211, 0.6102, 0.6507, 0.6102, 0.6507, 0.6598, 0.3195, 0.6604, 0.3185, 0.6108, 0.3397, 0.6105, 0.3405, 0.6602, 0.5926, 0.66, 0.5922, 0.6103, 0.6211, 0.6102, 0.6213, 0.6599, 0.7287, 0.3299, 0.7294, 0.2802, 0.754, 0.2805, 0.7531, 0.3302, 0.5656, 0.6602, 0.5649, 0.6105, 0.5922, 0.6103, 0.5926, 0.66, 0.7017, 0.3297, 0.7021, 0.2801, 0.7294, 0.2802, 0.7287, 0.3299, 0.396, 0.3296, 0.3958, 0.2799, 0.4252, 0.2799, 0.4252, 0.3296, 0.5405, 0.6108, 0.5367, 0.4037, 0.562, 0.4034, 0.5649, 0.6105, 0.6731, 0.2799, 0.674, 0.07287, 0.704, 0.07299, 0.7021, 0.2801, 0.3674, 0.2801, 0.3653, 0.073, 0.3947, 0.07287, 0.3958, 0.2799, 0.5091, 0.2803, 0.5122, 0.07322, 0.5359, 0.07352, 0.5319, 0.2806, 0.6435, 0.2799, 0.6433, 0.07282, 0.674, 0.07287, 0.6731, 0.2799, 0.3413, 0.2803, 0.3383, 0.07322, 0.3653, 0.073, 0.3674, 0.2801, 0.483, 0.2801, 0.4851, 0.073, 0.5122, 0.07322, 0.5091, 0.2803, 0.6145, 0.2799, 0.6132, 0.07287, 0.6433, 0.07282, 0.6435, 0.2799, 0.3185, 0.2806, 0.3145, 0.07352, 0.3383, 0.07322, 0.3413, 0.2803, 0.4547, 0.2799, 0.4557, 0.07287, 0.4851, 0.073, 0.483, 0.2801, 0.5871, 0.2801, 0.5848, 0.07299, 0.6132, 0.07287, 0.6145, 0.2799, 0.5068, 0.6105, 0.5097, 0.4034, 0.535, 0.4037, 0.5312, 0.6108, 0.06106, 0.948, 0.03053, 0.9451, 0.03053, 0.8317, 0.06106, 0.8346, 0.5625, 0.2802, 0.5592, 0.07318, 0.5848, 0.07299, 0.5871, 0.2801, 0.4795, 0.6103, 0.4815, 0.4032, 0.5097, 0.4034, 0.5068, 0.6105, 0.5415, 0.2805, 0.5375, 0.07345, 0.5592, 0.07318, 0.5625, 0.2802, 0.4506, 0.6102, 0.4515, 0.4031, 0.4815, 0.4032, 0.4795, 0.6103, 0.732, 0.6105, 0.7352, 0.4034, 0.7571, 0.4037, 0.7532, 0.6108, 0.421, 0.6102, 0.4208, 0.4031, 0.4515, 0.4031, 0.4506, 0.6102, 0.7072, 0.6103, 0.7095, 0.4032, 0.7352, 0.4034, 0.732, 0.6105, 0.3919, 0.6102, 0.3906, 0.4031, 0.4208, 0.4031, 0.421, 0.6102, 0.6798, 0.6102, 0.6811, 0.4031, 0.7095, 0.4032, 0.7072, 0.6103, 0.3645, 0.6103, 0.3622, 0.4032, 0.3906, 0.4031, 0.3919, 0.6102, 0.6507, 0.6102, 0.6509, 0.4031, 0.6811, 0.4031, 0.6798, 0.6102, 0.3397, 0.6105, 0.3365, 0.4034, 0.3622, 0.4032, 0.3645, 0.6103, 0.6211, 0.6102, 0.6202, 0.4031, 0.6509, 0.4031, 0.6507, 0.6102, 0.3185, 0.6108, 0.3146, 0.4037, 0.3365, 0.4034, 0.3397, 0.6105, 0.5922, 0.6103, 0.5902, 0.4032, 0.6202, 0.4031, 0.6211, 0.6102, 0.7294, 0.2802, 0.7323, 0.07318, 0.7578, 0.07345, 0.754, 0.2805, 0.5649, 0.6105, 0.562, 0.4034, 0.5902, 0.4032, 0.5922, 0.6103, 0.7021, 0.2801, 0.704, 0.07299, 0.7323, 0.07318, 0.7294, 0.2802, 0.09051, 0.9451, 0.06106, 0.9479, 0.06106, 0.8345, 0.09051, 0.8317, 0.969, 0.848, 0.969, 0.6409, 0.9996, 0.6409, 0.9985, 0.848, 0.9396, 0.848, 0.9385, 0.6409, 0.969, 0.6409, 0.969, 0.848, 0.12, 0.9479, 0.09051, 0.9451, 0.09051, 0.8317, 0.12, 0.8345, 0.9997, 0.1616, 0.9983, 0.3231, 0.9394, 0.3231, 0.9392, 0.1616, 0.03053, 0.9451, 0.0, 0.948, 4.391e-09, 0.8346, 0.03053, 0.8317, 0.1808, 0.8317, 0.1808, 0.8993, 0.12, 0.8993, 0.12, 0.8317, 0.6355, 0.6832, 0.6355, 0.8448, 0.6119, 0.8675, 0.6119, 0.6604, 0.5178, 0.8448, 0.588, 0.8448, 0.6119, 0.8675, 0.4942, 0.8675, 0.5178, 0.6832, 0.5178, 0.8448, 0.4942, 0.8675, 0.4942, 0.6605, 0.7057, 0.8448, 0.7057, 0.6832, 0.7296, 0.6605, 0.7296, 0.8675, 0.588, 0.8448, 0.588, 0.6832, 0.6119, 0.6604, 0.6119, 0.8675, 0.588, 0.6832, 0.5178, 0.6832, 0.4942, 0.6605, 0.6119, 0.6604, 0.7057, 0.6832, 0.6355, 0.6832, 0.6119, 0.6604, 0.7296, 0.6605, 0.6355, 0.8448, 0.7057, 0.8448, 0.7296, 0.8675, 0.6119, 0.8675, 0.2399, 0.8317, 0.2399, 0.8993, 0.1808, 0.8993, 0.1808, 0.8317, 0.94, 0.1616, 0.9392, 0.0, 1.0, 3.371e-08, 0.9992, 0.1616, 0.5367, 0.4037, 0.5366, 0.3995, 0.5619, 0.3992, 0.562, 0.4034, 0.674, 0.07287, 0.674, 0.06865, 0.7041, 0.06877, 0.704, 0.07299, 0.3653, 0.073, 0.3653, 0.06879, 0.3947, 0.06866, 0.3947, 0.07287, 0.5122, 0.07322, 0.5122, 0.06901, 0.5359, 0.0693, 0.5359, 0.07352, 0.6433, 0.07282, 0.6433, 0.06861, 0.674, 0.06865, 0.674, 0.07287, 0.3383, 0.07322, 0.3382, 0.06901, 0.3653, 0.06879, 0.3653, 0.073, 0.4851, 0.073, 0.4851, 0.06879, 0.5122, 0.06901, 0.5122, 0.07322, 0.6132, 0.07287, 0.6131, 0.06865, 0.6433, 0.06861, 0.6433, 0.07282, 0.3145, 0.07352, 0.3145, 0.0693, 0.3382, 0.06901, 0.3383, 0.07322, 0.4557, 0.07287, 0.4558, 0.06866, 0.4851, 0.06879, 0.4851, 0.073, 0.5848, 0.07299, 0.5847, 0.06877, 0.6131, 0.06865, 0.6132, 0.07287, 0.5097, 0.4034, 0.5098, 0.3992, 0.5351, 0.3995, 0.535, 0.4037, 0.4252, 0.07282, 0.4252, 0.06861, 0.4558, 0.06866, 0.4557, 0.07287, 0.5592, 0.07318, 0.5592, 0.06897, 0.5847, 0.06877, 0.5848, 0.07299, 0.4815, 0.4032, 0.4815, 0.399, 0.5098, 0.3992, 0.5097, 0.4034, 0.5375, 0.07345, 0.5374, 0.06923, 0.5592, 0.06897, 0.5592, 0.07318, 0.4515, 0.4031, 0.4515, 0.3989, 0.4815, 0.399, 0.4815, 0.4032, 0.7352, 0.4034, 0.7353, 0.3992, 0.7572, 0.3995, 0.7571, 0.4037, 0.4208, 0.4031, 0.4208, 0.3989, 0.4515, 0.3989, 0.4515, 0.4031, 0.7095, 0.4032, 0.7096, 0.399, 0.7353, 0.3992, 0.7352, 0.4034, 0.3906, 0.4031, 0.3906, 0.3989, 0.4208, 0.3989, 0.4208, 0.4031, 0.6811, 0.4031, 0.6811, 0.3989, 0.7096, 0.399, 0.7095, 0.4032, 0.3622, 0.4032, 0.3621, 0.399, 0.3906, 0.3989, 0.3906, 0.4031, 0.6509, 0.4031, 0.6509, 0.3989, 0.6811, 0.3989, 0.6811, 0.4031, 0.3365, 0.4034, 0.3364, 0.3992, 0.3621, 0.399, 0.3622, 0.4032, 0.6202, 0.4031, 0.6202, 0.3989, 0.6509, 0.3989, 0.6509, 0.4031, 0.3146, 0.4037, 0.3145, 0.3995, 0.3364, 0.3992, 0.3365, 0.4034, 0.5902, 0.4032, 0.5902, 0.399, 0.6202, 0.3989, 0.6202, 0.4031, 0.7323, 0.07318, 0.7324, 0.06897, 0.7579, 0.06923, 0.7578, 0.07345, 0.562, 0.4034, 0.5619, 0.3992, 0.5902, 0.399, 0.5902, 0.4032, 0.704, 0.07299, 0.7041, 0.06877, 0.7324, 0.06897, 0.7323, 0.07318, 0.3947, 0.07287, 0.3947, 0.06866, 0.4252, 0.06861, 0.4252, 0.07282])
me_circle.materials.append(None)
me_circle.use_remesh_fix_poles = True
me_circle.use_remesh_preserve_attributes = False
me_circle.use_mirror_vertex_groups = False
me_circle.update()
me_plane = bpy.data.meshes.new('Plane')
me_plane.from_pydata([(-1.0, -1.0, 0.0), (1.0, -1.0, 0.0), (-1.0, 1.0, 0.0), (1.0, 1.0, 0.0)], [], [(0, 1, 3, 2)])
_uv = me_plane.uv_layers.new(name='UVMap')
_uv.uv.foreach_set('vector', [0.0, 0.0, 1.0, 0.0, 1.0, 1.0, 0.0, 1.0])
me_plane.materials.append(mat_material_001)
me_plane.use_remesh_fix_poles = True
me_plane.use_remesh_preserve_attributes = False
me_plane.use_mirror_vertex_groups = False
me_plane.update()

# ---- objects
ob_light = bpy.data.objects.new('Light', light_light)
ob_camera = bpy.data.objects.new('Camera', cam_camera)
ob_circle = bpy.data.objects.new('Circle', me_circle)
ob_plane = bpy.data.objects.new('Plane', me_plane)
ob_light_001 = bpy.data.objects.new('Light.001', light_light_001)

# ---- transforms, parenting, visibility, modifiers, constraints
ob_light.location = (7.794, 0.7462, 8.52)
ob_light.rotation_euler = (1.056, 0.2013, 2.188)
ob_light.scale = (1.52, 1.52, 1.52)
ob_light.lock_rotations_4d = False
ob_light.empty_display_type = 'ARROWS'
ob_light.color = (0.0, 0.0, 0.0, 0.0)
ob_light.lineart.crease_threshold = 0.0
ob_camera.location = (11.56, 8.14, 8.646)
ob_camera.rotation_euler = (1.095, -3.53e-06, 2.169)
ob_camera.lock_rotations_4d = False
ob_camera.empty_display_type = 'ARROWS'
ob_camera.color = (0.0, 0.0, 0.0, 0.0)
ob_camera.display_type = 'WIRE'
ob_camera.lineart.crease_threshold = 0.0
ob_circle.location = (1.456, -0.5445, -2.77)
ob_circle.lineart.crease_threshold = 0.0
ob_circle.material_slots[0].link = 'OBJECT'; ob_circle.material_slots[0].material = mat_material_007
_m = ob_circle.modifiers.new('Subdivision', 'SUBSURF')
_m.uv_smooth = 'PRESERVE_CORNERS'
_m.levels = 3
_m.render_levels = 3
_m.show_only_control_edges = False
ob_plane.location = (0.02401, 0.04482, 0.1862)
ob_plane.scale = (6.298, 6.298, 6.298)
ob_plane.lineart.crease_threshold = 0.0
ob_light_001.location = (0.06601, -0.7794, 4.934)
ob_light_001.rotation_euler = (0.6503, 0.05522, 1.866)
ob_light_001.lock_rotations_4d = False
ob_light_001.empty_display_type = 'ARROWS'
ob_light_001.color = (0.0, 0.0, 0.0, 0.0)
ob_light_001.lineart.crease_threshold = 0.0

# ---- collection membership
col_collection.objects.link(ob_light)
col_collection.objects.link(ob_camera)
col_collection.objects.link(ob_circle)
col_collection.objects.link(ob_plane)
col_collection.objects.link(ob_light_001)

# ---- scene / render settings (as saved in the file)
scene.camera = ob_camera
scene.frame_start = 1; scene.frame_end = 250; scene.frame_set(1)
scene.render.engine = 'BLENDER_EEVEE_NEXT'
scene.render.image_settings.file_format = 'JPEG'
scene.render.image_settings.color_mode = 'RGB'
scene.render.image_settings.quality = 100
scene.render.image_settings.compression = 0
scene.render.resolution_x = 1280
scene.render.resolution_y = 720
scene.cycles.use_denoising = False
scene.cycles.samples = 128
scene.cycles.sampling_pattern = 'TABULATED_SOBOL'
scene.cycles.use_adaptive_sampling = False
scene.cycles.use_light_tree = False
scene.view_settings.view_transform = 'Filmic'
bpy.context.view_layer.update()
